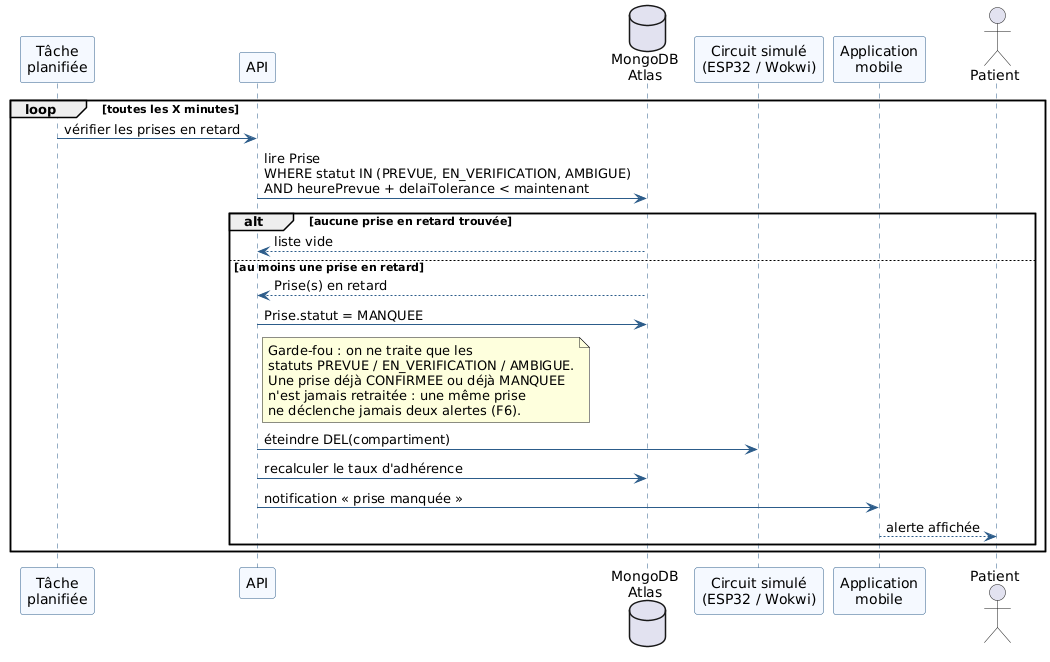

The diagram above was rendered by PlantUML. Its source (embedded in the PNG):
@startuml Sequence_prise_manquee

skinparam sequence {
  ArrowColor #2C5C8A
  LifeLineBorderColor #2C5C8A
  ParticipantBackgroundColor #F5F9FF
  ParticipantBorderColor #2C5C8A
}

participant "Tâche\nplanifiée" as Minuterie
participant "API" as API
database "MongoDB\nAtlas" as BD
participant "Circuit simulé\n(ESP32 / Wokwi)" as Circuit
participant "Application\nmobile" as App
actor Patient

loop toutes les X minutes
  Minuterie -> API : vérifier les prises en retard
  API -> BD : lire Prise\nWHERE statut IN (PREVUE, EN_VERIFICATION, AMBIGUE)\nAND heurePrevue + delaiTolerance < maintenant

  alt aucune prise en retard trouvée
    BD --> API : liste vide
  else au moins une prise en retard
    BD --> API : Prise(s) en retard
    API -> BD : Prise.statut = MANQUEE
    note right of API
      Garde-fou : on ne traite que les
      statuts PREVUE / EN_VERIFICATION / AMBIGUE.
      Une prise déjà CONFIRMEE ou déjà MANQUEE
      n'est jamais retraitée : une même prise
      ne déclenche jamais deux alertes (F6).
    end note
    API -> Circuit : éteindre DEL(compartiment)
    API -> BD : recalculer le taux d'adhérence
    API -> App : notification « prise manquée »
    App --> Patient : alerte affichée
  end
end

@enduml